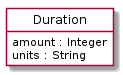

The diagram above was rendered by PlantUML. Its source (embedded in the PNG):
@startuml
hide circle
hide methods
hide stereotype
show <<Enumeration>> stereotype
skinparam class {
   BackgroundColor<<Enumeration>> #E6F5F7
   BackgroundColor<<Ref>> #FFFFE0
   BackgroundColor<<Pivot>> #FFFFFFF
   BackgroundColor<<SimpleType>> #E2F0DA
   BackgroundColor #FCF2E3
}

class Duration <<Pivot>> {
    amount : Integer
    units : String
}


@enduml